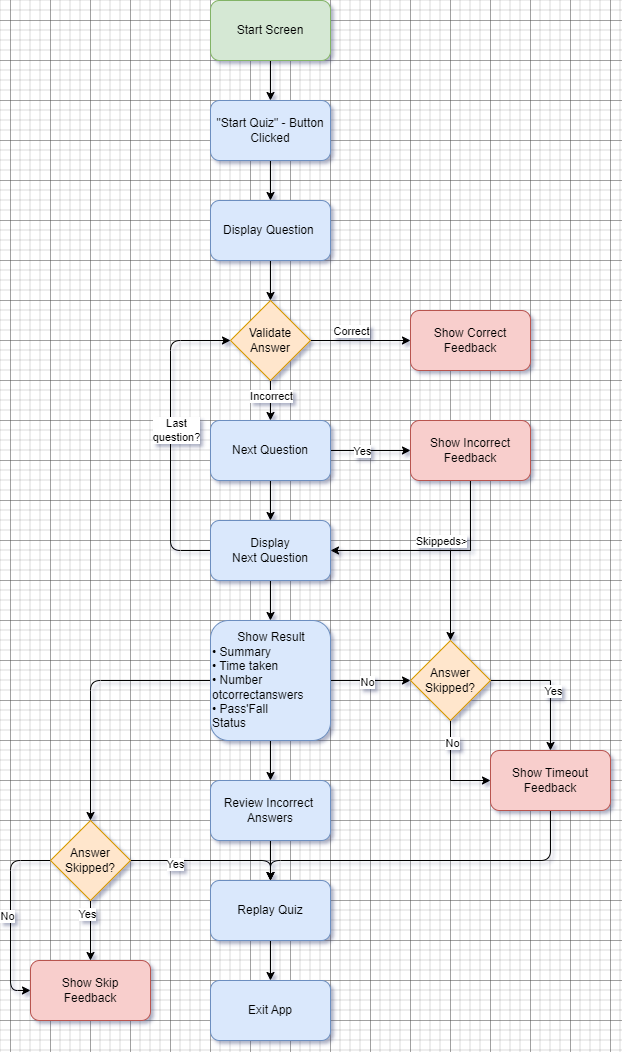

The diagram above was exported from draw.io. Its source (the exported page's mxGraphModel, read from the mxfile embedded in the PNG):
<mxGraphModel dx="1426" dy="751" grid="1" gridSize="10" guides="1" tooltips="1" connect="1" arrows="1" fold="1" page="1" pageScale="1" pageWidth="827" pageHeight="1169" math="0" shadow="0">
  <root>
    <mxCell id="0" />
    <mxCell id="1" parent="0" />
    <mxCell id="AZvpz_ZddDfRe83cmRQX-13" style="edgeStyle=orthogonalEdgeStyle;rounded=0;orthogonalLoop=1;jettySize=auto;html=1;exitX=0.5;exitY=1;exitDx=0;exitDy=0;entryX=0.5;entryY=0;entryDx=0;entryDy=0;" parent="1" source="AZvpz_ZddDfRe83cmRQX-1" target="AZvpz_ZddDfRe83cmRQX-2" edge="1">
      <mxGeometry relative="1" as="geometry" />
    </mxCell>
    <mxCell id="AZvpz_ZddDfRe83cmRQX-1" value="Start Screen" style="rounded=1;whiteSpace=wrap;html=1;fillColor=#d5e8d4;strokeColor=#82b366;" parent="1" vertex="1">
      <mxGeometry x="320" y="20" width="120" height="60" as="geometry" />
    </mxCell>
    <mxCell id="AZvpz_ZddDfRe83cmRQX-14" style="edgeStyle=orthogonalEdgeStyle;rounded=0;orthogonalLoop=1;jettySize=auto;html=1;exitX=0.5;exitY=1;exitDx=0;exitDy=0;entryX=0.5;entryY=0;entryDx=0;entryDy=0;" parent="1" source="AZvpz_ZddDfRe83cmRQX-2" target="AZvpz_ZddDfRe83cmRQX-3" edge="1">
      <mxGeometry relative="1" as="geometry" />
    </mxCell>
    <mxCell id="AZvpz_ZddDfRe83cmRQX-2" value="&quot;Start Quiz&quot; - Button&lt;br&gt;Clicked" style="rounded=1;whiteSpace=wrap;html=1;fillColor=#dae8fc;strokeColor=#6c8ebf;" parent="1" vertex="1">
      <mxGeometry x="320" y="120" width="120" height="60" as="geometry" />
    </mxCell>
    <mxCell id="AZvpz_ZddDfRe83cmRQX-15" style="edgeStyle=orthogonalEdgeStyle;rounded=0;orthogonalLoop=1;jettySize=auto;html=1;exitX=0.5;exitY=1;exitDx=0;exitDy=0;" parent="1" source="AZvpz_ZddDfRe83cmRQX-3" target="AZvpz_ZddDfRe83cmRQX-4" edge="1">
      <mxGeometry relative="1" as="geometry" />
    </mxCell>
    <mxCell id="AZvpz_ZddDfRe83cmRQX-3" value="Display Question&amp;nbsp;" style="rounded=1;whiteSpace=wrap;html=1;fillColor=#dae8fc;strokeColor=#6c8ebf;" parent="1" vertex="1">
      <mxGeometry x="320" y="220" width="120" height="60" as="geometry" />
    </mxCell>
    <mxCell id="AZvpz_ZddDfRe83cmRQX-16" style="edgeStyle=orthogonalEdgeStyle;rounded=0;orthogonalLoop=1;jettySize=auto;html=1;exitX=1;exitY=0.5;exitDx=0;exitDy=0;entryX=0;entryY=0.5;entryDx=0;entryDy=0;" parent="1" source="AZvpz_ZddDfRe83cmRQX-4" target="AZvpz_ZddDfRe83cmRQX-5" edge="1">
      <mxGeometry relative="1" as="geometry" />
    </mxCell>
    <mxCell id="AZvpz_ZddDfRe83cmRQX-17" value="Correct" style="edgeLabel;html=1;align=center;verticalAlign=middle;resizable=0;points=[];" parent="AZvpz_ZddDfRe83cmRQX-16" connectable="0" vertex="1">
      <mxGeometry x="-0.2" y="-2" relative="1" as="geometry">
        <mxPoint y="-12" as="offset" />
      </mxGeometry>
    </mxCell>
    <mxCell id="AZvpz_ZddDfRe83cmRQX-18" style="edgeStyle=orthogonalEdgeStyle;rounded=0;orthogonalLoop=1;jettySize=auto;html=1;exitX=0.5;exitY=1;exitDx=0;exitDy=0;entryX=0.5;entryY=0;entryDx=0;entryDy=0;" parent="1" source="AZvpz_ZddDfRe83cmRQX-4" target="AZvpz_ZddDfRe83cmRQX-8" edge="1">
      <mxGeometry relative="1" as="geometry" />
    </mxCell>
    <mxCell id="AZvpz_ZddDfRe83cmRQX-19" value="Incorrect" style="edgeLabel;html=1;align=center;verticalAlign=middle;resizable=0;points=[];" parent="AZvpz_ZddDfRe83cmRQX-18" connectable="0" vertex="1">
      <mxGeometry x="-0.25" relative="1" as="geometry">
        <mxPoint as="offset" />
      </mxGeometry>
    </mxCell>
    <mxCell id="AZvpz_ZddDfRe83cmRQX-4" value="Validate&lt;br&gt;Answer" style="rhombus;whiteSpace=wrap;html=1;fillColor=#ffe6cc;strokeColor=#d79b00;" parent="1" vertex="1">
      <mxGeometry x="340" y="320" width="80" height="80" as="geometry" />
    </mxCell>
    <mxCell id="AZvpz_ZddDfRe83cmRQX-5" value="&lt;div&gt;Show Correct&lt;/div&gt;&lt;div&gt;Feedback&lt;/div&gt;" style="rounded=1;whiteSpace=wrap;html=1;fillColor=#f8cecc;strokeColor=#b85450;" parent="1" vertex="1">
      <mxGeometry x="520" y="330" width="120" height="60" as="geometry" />
    </mxCell>
    <mxCell id="AZvpz_ZddDfRe83cmRQX-23" style="edgeStyle=orthogonalEdgeStyle;rounded=1;orthogonalLoop=1;jettySize=auto;html=1;exitX=0;exitY=0.5;exitDx=0;exitDy=0;entryX=0;entryY=0.5;entryDx=0;entryDy=0;curved=0;" parent="1" source="AZvpz_ZddDfRe83cmRQX-6" target="AZvpz_ZddDfRe83cmRQX-4" edge="1">
      <mxGeometry relative="1" as="geometry">
        <Array as="points">
          <mxPoint x="280" y="570" />
          <mxPoint x="280" y="360" />
        </Array>
      </mxGeometry>
    </mxCell>
    <mxCell id="AZvpz_ZddDfRe83cmRQX-36" value="Last &lt;br&gt;question?" style="edgeLabel;html=1;align=center;verticalAlign=middle;resizable=0;points=[];" parent="AZvpz_ZddDfRe83cmRQX-23" connectable="0" vertex="1">
      <mxGeometry x="0.0387" y="-5" relative="1" as="geometry">
        <mxPoint as="offset" />
      </mxGeometry>
    </mxCell>
    <mxCell id="AZvpz_ZddDfRe83cmRQX-27" style="edgeStyle=orthogonalEdgeStyle;rounded=0;orthogonalLoop=1;jettySize=auto;html=1;exitX=0.5;exitY=1;exitDx=0;exitDy=0;entryX=0.5;entryY=0;entryDx=0;entryDy=0;" parent="1" source="AZvpz_ZddDfRe83cmRQX-6" target="AZvpz_ZddDfRe83cmRQX-9" edge="1">
      <mxGeometry relative="1" as="geometry" />
    </mxCell>
    <mxCell id="AZvpz_ZddDfRe83cmRQX-6" value="Display&lt;br&gt;Next Question" style="rounded=1;whiteSpace=wrap;html=1;fillColor=#dae8fc;strokeColor=#6c8ebf;" parent="1" vertex="1">
      <mxGeometry x="320" y="540" width="120" height="60" as="geometry" />
    </mxCell>
    <mxCell id="AZvpz_ZddDfRe83cmRQX-31" style="edgeStyle=orthogonalEdgeStyle;rounded=0;orthogonalLoop=1;jettySize=auto;html=1;exitX=0.5;exitY=1;exitDx=0;exitDy=0;entryX=0.5;entryY=0;entryDx=0;entryDy=0;" parent="1" source="AZvpz_ZddDfRe83cmRQX-7" target="AZvpz_ZddDfRe83cmRQX-25" edge="1">
      <mxGeometry relative="1" as="geometry">
        <Array as="points">
          <mxPoint x="580" y="570" />
          <mxPoint x="560" y="570" />
        </Array>
      </mxGeometry>
    </mxCell>
    <mxCell id="AZvpz_ZddDfRe83cmRQX-32" style="edgeStyle=orthogonalEdgeStyle;rounded=0;orthogonalLoop=1;jettySize=auto;html=1;exitX=0.5;exitY=1;exitDx=0;exitDy=0;entryX=1;entryY=0.5;entryDx=0;entryDy=0;" parent="1" source="AZvpz_ZddDfRe83cmRQX-7" target="AZvpz_ZddDfRe83cmRQX-6" edge="1">
      <mxGeometry relative="1" as="geometry" />
    </mxCell>
    <mxCell id="AZvpz_ZddDfRe83cmRQX-54" value="Skippeds&amp;gt;" style="edgeLabel;html=1;align=center;verticalAlign=middle;resizable=0;points=[];" parent="AZvpz_ZddDfRe83cmRQX-32" connectable="0" vertex="1">
      <mxGeometry x="-0.1429" y="3" relative="1" as="geometry">
        <mxPoint x="-10" y="-13" as="offset" />
      </mxGeometry>
    </mxCell>
    <mxCell id="AZvpz_ZddDfRe83cmRQX-7" value="&lt;div&gt;Show Incorrect&lt;/div&gt;&lt;div&gt;Feedback&lt;/div&gt;" style="rounded=1;whiteSpace=wrap;html=1;fillColor=#f8cecc;strokeColor=#b85450;" parent="1" vertex="1">
      <mxGeometry x="520" y="440" width="120" height="60" as="geometry" />
    </mxCell>
    <mxCell id="AZvpz_ZddDfRe83cmRQX-20" style="edgeStyle=orthogonalEdgeStyle;rounded=0;orthogonalLoop=1;jettySize=auto;html=1;exitX=1;exitY=0.5;exitDx=0;exitDy=0;entryX=0;entryY=0.5;entryDx=0;entryDy=0;" parent="1" source="AZvpz_ZddDfRe83cmRQX-8" target="AZvpz_ZddDfRe83cmRQX-7" edge="1">
      <mxGeometry relative="1" as="geometry" />
    </mxCell>
    <mxCell id="AZvpz_ZddDfRe83cmRQX-21" value="Yes" style="edgeLabel;html=1;align=center;verticalAlign=middle;resizable=0;points=[];" parent="AZvpz_ZddDfRe83cmRQX-20" connectable="0" vertex="1">
      <mxGeometry x="-0.225" relative="1" as="geometry">
        <mxPoint as="offset" />
      </mxGeometry>
    </mxCell>
    <mxCell id="AZvpz_ZddDfRe83cmRQX-24" style="edgeStyle=orthogonalEdgeStyle;rounded=0;orthogonalLoop=1;jettySize=auto;html=1;exitX=0.5;exitY=1;exitDx=0;exitDy=0;entryX=0.5;entryY=0;entryDx=0;entryDy=0;" parent="1" source="AZvpz_ZddDfRe83cmRQX-8" target="AZvpz_ZddDfRe83cmRQX-6" edge="1">
      <mxGeometry relative="1" as="geometry" />
    </mxCell>
    <mxCell id="AZvpz_ZddDfRe83cmRQX-8" value="Next Question" style="rounded=1;whiteSpace=wrap;html=1;fillColor=#dae8fc;strokeColor=#6c8ebf;" parent="1" vertex="1">
      <mxGeometry x="320" y="440" width="120" height="60" as="geometry" />
    </mxCell>
    <mxCell id="AZvpz_ZddDfRe83cmRQX-26" style="edgeStyle=orthogonalEdgeStyle;rounded=0;orthogonalLoop=1;jettySize=auto;html=1;exitX=0.5;exitY=1;exitDx=0;exitDy=0;entryX=0.5;entryY=0;entryDx=0;entryDy=0;" parent="1" source="AZvpz_ZddDfRe83cmRQX-9" target="AZvpz_ZddDfRe83cmRQX-12" edge="1">
      <mxGeometry relative="1" as="geometry" />
    </mxCell>
    <mxCell id="AZvpz_ZddDfRe83cmRQX-33" style="edgeStyle=orthogonalEdgeStyle;rounded=0;orthogonalLoop=1;jettySize=auto;html=1;exitX=1;exitY=0.5;exitDx=0;exitDy=0;entryX=0;entryY=0.5;entryDx=0;entryDy=0;" parent="1" source="AZvpz_ZddDfRe83cmRQX-9" target="AZvpz_ZddDfRe83cmRQX-25" edge="1">
      <mxGeometry relative="1" as="geometry" />
    </mxCell>
    <mxCell id="AZvpz_ZddDfRe83cmRQX-51" value="No" style="edgeLabel;html=1;align=center;verticalAlign=middle;resizable=0;points=[];" parent="AZvpz_ZddDfRe83cmRQX-33" connectable="0" vertex="1">
      <mxGeometry x="-0.1" y="-1" relative="1" as="geometry">
        <mxPoint as="offset" />
      </mxGeometry>
    </mxCell>
    <mxCell id="AZvpz_ZddDfRe83cmRQX-42" style="edgeStyle=orthogonalEdgeStyle;rounded=1;orthogonalLoop=1;jettySize=auto;html=1;exitX=0;exitY=0.5;exitDx=0;exitDy=0;entryX=0.5;entryY=0;entryDx=0;entryDy=0;curved=0;" parent="1" source="AZvpz_ZddDfRe83cmRQX-9" target="AZvpz_ZddDfRe83cmRQX-40" edge="1">
      <mxGeometry relative="1" as="geometry" />
    </mxCell>
    <mxCell id="AZvpz_ZddDfRe83cmRQX-9" value="&lt;div style=&quot;text-align: center;&quot;&gt;Show Result&lt;/div&gt;&lt;span style=&quot;background-color: transparent; color: light-dark(rgb(0, 0, 0), rgb(255, 255, 255));&quot;&gt;• Summary&lt;/span&gt;&lt;br&gt;&lt;span style=&quot;background-color: transparent; color: light-dark(rgb(0, 0, 0), rgb(255, 255, 255));&quot;&gt;• Time taken&lt;/span&gt;&lt;br&gt;&lt;span style=&quot;background-color: transparent; color: light-dark(rgb(0, 0, 0), rgb(255, 255, 255));&quot;&gt;• Number ot&lt;/span&gt;&lt;span style=&quot;background-color: transparent; color: light-dark(rgb(0, 0, 0), rgb(255, 255, 255));&quot;&gt;correct&lt;/span&gt;&lt;span style=&quot;background-color: transparent; color: light-dark(rgb(0, 0, 0), rgb(255, 255, 255));&quot;&gt;answers&lt;/span&gt;&lt;br&gt;&lt;span style=&quot;background-color: transparent; color: light-dark(rgb(0, 0, 0), rgb(255, 255, 255));&quot;&gt;• Pass'Fall&lt;/span&gt;&lt;br&gt;&lt;div&gt;Status&lt;/div&gt;" style="rounded=1;whiteSpace=wrap;html=1;align=left;fillColor=#dae8fc;strokeColor=#6c8ebf;" parent="1" vertex="1">
      <mxGeometry x="320" y="640" width="120" height="120" as="geometry" />
    </mxCell>
    <mxCell id="AZvpz_ZddDfRe83cmRQX-37" style="edgeStyle=orthogonalEdgeStyle;rounded=0;orthogonalLoop=1;jettySize=auto;html=1;exitX=0.5;exitY=1;exitDx=0;exitDy=0;entryX=0.5;entryY=0;entryDx=0;entryDy=0;" parent="1" source="AZvpz_ZddDfRe83cmRQX-12" target="AZvpz_ZddDfRe83cmRQX-28" edge="1">
      <mxGeometry relative="1" as="geometry" />
    </mxCell>
    <mxCell id="AZvpz_ZddDfRe83cmRQX-12" value="Review Incorrect&amp;nbsp;&lt;br&gt;Answers" style="rounded=1;whiteSpace=wrap;html=1;fillColor=#dae8fc;strokeColor=#6c8ebf;" parent="1" vertex="1">
      <mxGeometry x="320" y="800" width="120" height="60" as="geometry" />
    </mxCell>
    <mxCell id="AZvpz_ZddDfRe83cmRQX-34" style="edgeStyle=orthogonalEdgeStyle;rounded=0;orthogonalLoop=1;jettySize=auto;html=1;exitX=1;exitY=0.5;exitDx=0;exitDy=0;entryX=0.5;entryY=0;entryDx=0;entryDy=0;" parent="1" source="AZvpz_ZddDfRe83cmRQX-25" target="AZvpz_ZddDfRe83cmRQX-30" edge="1">
      <mxGeometry relative="1" as="geometry" />
    </mxCell>
    <mxCell id="AZvpz_ZddDfRe83cmRQX-52" value="Yes" style="edgeLabel;html=1;align=center;verticalAlign=middle;resizable=0;points=[];" parent="AZvpz_ZddDfRe83cmRQX-34" connectable="0" vertex="1">
      <mxGeometry x="0.0769" y="2" relative="1" as="geometry">
        <mxPoint as="offset" />
      </mxGeometry>
    </mxCell>
    <mxCell id="AZvpz_ZddDfRe83cmRQX-35" style="edgeStyle=orthogonalEdgeStyle;rounded=0;orthogonalLoop=1;jettySize=auto;html=1;exitX=0.5;exitY=1;exitDx=0;exitDy=0;entryX=0;entryY=0.5;entryDx=0;entryDy=0;" parent="1" source="AZvpz_ZddDfRe83cmRQX-25" target="AZvpz_ZddDfRe83cmRQX-30" edge="1">
      <mxGeometry relative="1" as="geometry" />
    </mxCell>
    <mxCell id="AZvpz_ZddDfRe83cmRQX-53" value="No" style="edgeLabel;html=1;align=center;verticalAlign=middle;resizable=0;points=[];" parent="AZvpz_ZddDfRe83cmRQX-35" connectable="0" vertex="1">
      <mxGeometry x="-0.56" y="1" relative="1" as="geometry">
        <mxPoint as="offset" />
      </mxGeometry>
    </mxCell>
    <mxCell id="AZvpz_ZddDfRe83cmRQX-25" value="Answer Skipped?" style="rhombus;whiteSpace=wrap;html=1;fillColor=#ffe6cc;strokeColor=#d79b00;" parent="1" vertex="1">
      <mxGeometry x="520" y="660" width="80" height="80" as="geometry" />
    </mxCell>
    <mxCell id="AZvpz_ZddDfRe83cmRQX-55" style="edgeStyle=orthogonalEdgeStyle;rounded=0;orthogonalLoop=1;jettySize=auto;html=1;exitX=0.5;exitY=1;exitDx=0;exitDy=0;entryX=0.5;entryY=0;entryDx=0;entryDy=0;" parent="1" source="AZvpz_ZddDfRe83cmRQX-28" target="AZvpz_ZddDfRe83cmRQX-29" edge="1">
      <mxGeometry relative="1" as="geometry" />
    </mxCell>
    <mxCell id="AZvpz_ZddDfRe83cmRQX-28" value="Replay Quiz" style="rounded=1;whiteSpace=wrap;html=1;fillColor=#dae8fc;strokeColor=#6c8ebf;" parent="1" vertex="1">
      <mxGeometry x="320" y="900" width="120" height="60" as="geometry" />
    </mxCell>
    <mxCell id="AZvpz_ZddDfRe83cmRQX-29" value="Exit App" style="rounded=1;whiteSpace=wrap;html=1;fillColor=#dae8fc;strokeColor=#6c8ebf;" parent="1" vertex="1">
      <mxGeometry x="320" y="1000" width="120" height="60" as="geometry" />
    </mxCell>
    <mxCell id="AZvpz_ZddDfRe83cmRQX-39" style="edgeStyle=orthogonalEdgeStyle;rounded=1;orthogonalLoop=1;jettySize=auto;html=1;exitX=0.5;exitY=1;exitDx=0;exitDy=0;entryX=0.5;entryY=0;entryDx=0;entryDy=0;curved=0;" parent="1" source="AZvpz_ZddDfRe83cmRQX-30" target="AZvpz_ZddDfRe83cmRQX-28" edge="1">
      <mxGeometry relative="1" as="geometry">
        <Array as="points">
          <mxPoint x="660" y="880" />
          <mxPoint x="380" y="880" />
        </Array>
      </mxGeometry>
    </mxCell>
    <mxCell id="AZvpz_ZddDfRe83cmRQX-30" value="&lt;div&gt;Show Timeout&lt;/div&gt;&lt;div&gt;Feedback&lt;/div&gt;" style="rounded=1;whiteSpace=wrap;html=1;fillColor=#f8cecc;strokeColor=#b85450;" parent="1" vertex="1">
      <mxGeometry x="600" y="770" width="120" height="60" as="geometry" />
    </mxCell>
    <mxCell id="AZvpz_ZddDfRe83cmRQX-41" style="edgeStyle=orthogonalEdgeStyle;rounded=1;orthogonalLoop=1;jettySize=auto;html=1;exitX=1;exitY=0.5;exitDx=0;exitDy=0;entryX=0.5;entryY=0;entryDx=0;entryDy=0;curved=0;" parent="1" source="AZvpz_ZddDfRe83cmRQX-40" target="AZvpz_ZddDfRe83cmRQX-28" edge="1">
      <mxGeometry relative="1" as="geometry" />
    </mxCell>
    <mxCell id="AZvpz_ZddDfRe83cmRQX-45" value="Yes" style="edgeLabel;html=1;align=center;verticalAlign=middle;resizable=0;points=[];" parent="AZvpz_ZddDfRe83cmRQX-41" connectable="0" vertex="1">
      <mxGeometry x="-0.45" y="-3" relative="1" as="geometry">
        <mxPoint as="offset" />
      </mxGeometry>
    </mxCell>
    <mxCell id="AZvpz_ZddDfRe83cmRQX-44" style="edgeStyle=orthogonalEdgeStyle;rounded=0;orthogonalLoop=1;jettySize=auto;html=1;exitX=0.5;exitY=1;exitDx=0;exitDy=0;entryX=0.5;entryY=0;entryDx=0;entryDy=0;" parent="1" source="AZvpz_ZddDfRe83cmRQX-40" target="AZvpz_ZddDfRe83cmRQX-43" edge="1">
      <mxGeometry relative="1" as="geometry" />
    </mxCell>
    <mxCell id="AZvpz_ZddDfRe83cmRQX-49" value="Yes" style="edgeLabel;html=1;align=center;verticalAlign=middle;resizable=0;points=[];" parent="AZvpz_ZddDfRe83cmRQX-44" connectable="0" vertex="1">
      <mxGeometry x="-0.5667" y="-4" relative="1" as="geometry">
        <mxPoint as="offset" />
      </mxGeometry>
    </mxCell>
    <mxCell id="AZvpz_ZddDfRe83cmRQX-48" style="edgeStyle=orthogonalEdgeStyle;rounded=1;orthogonalLoop=1;jettySize=auto;html=1;exitX=0;exitY=0.5;exitDx=0;exitDy=0;entryX=0;entryY=0.5;entryDx=0;entryDy=0;curved=0;" parent="1" source="AZvpz_ZddDfRe83cmRQX-40" target="AZvpz_ZddDfRe83cmRQX-43" edge="1">
      <mxGeometry relative="1" as="geometry">
        <Array as="points">
          <mxPoint x="120" y="880" />
          <mxPoint x="120" y="1010" />
        </Array>
      </mxGeometry>
    </mxCell>
    <mxCell id="AZvpz_ZddDfRe83cmRQX-50" value="No" style="edgeLabel;html=1;align=center;verticalAlign=middle;resizable=0;points=[];" parent="AZvpz_ZddDfRe83cmRQX-48" connectable="0" vertex="1">
      <mxGeometry y="-4" relative="1" as="geometry">
        <mxPoint as="offset" />
      </mxGeometry>
    </mxCell>
    <mxCell id="AZvpz_ZddDfRe83cmRQX-40" value="Answer Skipped?" style="rhombus;whiteSpace=wrap;html=1;fillColor=#ffe6cc;strokeColor=#d79b00;" parent="1" vertex="1">
      <mxGeometry x="160" y="840" width="80" height="80" as="geometry" />
    </mxCell>
    <mxCell id="AZvpz_ZddDfRe83cmRQX-43" value="Show Skip &lt;br&gt;Feedback" style="rounded=1;whiteSpace=wrap;html=1;fillColor=#f8cecc;strokeColor=#b85450;" parent="1" vertex="1">
      <mxGeometry x="140" y="980" width="120" height="60" as="geometry" />
    </mxCell>
  </root>
</mxGraphModel>